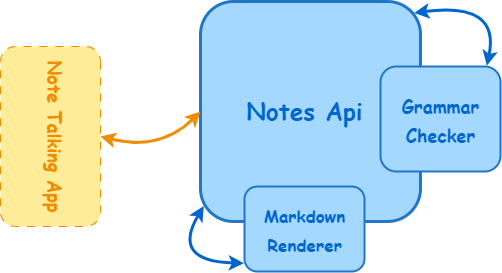

The diagram above was exported from draw.io. Its source (the exported page's mxGraphModel, read from the mxfile embedded in the PNG):
<mxGraphModel dx="1220" dy="639" grid="1" gridSize="10" guides="1" tooltips="1" connect="1" arrows="1" fold="1" page="1" pageScale="1" pageWidth="827" pageHeight="1169" math="0" shadow="0">
  <root>
    <mxCell id="0" />
    <mxCell id="1" parent="0" />
    <mxCell id="U8pJH2kOvcVjsPaNnTDR-1" value="" style="rounded=1;whiteSpace=wrap;html=1;rotation=90;dashed=1;dashPattern=8 8;strokeColor=#F08C00;fillColor=#FFEC99;" vertex="1" parent="1">
      <mxGeometry x="70" y="355" width="180" height="100" as="geometry" />
    </mxCell>
    <mxCell id="U8pJH2kOvcVjsPaNnTDR-2" value="" style="rounded=1;whiteSpace=wrap;html=1;fillColor=#A5D8FF;strokeColor=#2177C5;strokeWidth=3;" vertex="1" parent="1">
      <mxGeometry x="310" y="270" width="220" height="220" as="geometry" />
    </mxCell>
    <mxCell id="U8pJH2kOvcVjsPaNnTDR-3" value="" style="rounded=1;whiteSpace=wrap;html=1;fillColor=#A5D8FF;strokeColor=#2177C5;strokeWidth=2;" vertex="1" parent="1">
      <mxGeometry x="490" y="335" width="120" height="105" as="geometry" />
    </mxCell>
    <mxCell id="U8pJH2kOvcVjsPaNnTDR-4" value="" style="rounded=1;whiteSpace=wrap;html=1;fillColor=#A5D8FF;strokeColor=#2177C5;strokeWidth=2;" vertex="1" parent="1">
      <mxGeometry x="354" y="455" width="120" height="85" as="geometry" />
    </mxCell>
    <mxCell id="U8pJH2kOvcVjsPaNnTDR-8" value="&lt;font style=&quot;font-size: 18px;&quot; face=&quot;Comic Sans MS&quot;&gt;Note Talking App&lt;/font&gt;" style="text;strokeColor=none;fillColor=none;html=1;fontSize=18;fontStyle=1;verticalAlign=middle;align=center;rotation=90;fontColor=#F08C00;" vertex="1" parent="1">
      <mxGeometry x="50" y="385" width="230" height="40" as="geometry" />
    </mxCell>
    <mxCell id="U8pJH2kOvcVjsPaNnTDR-9" value="" style="endArrow=classic;startArrow=classic;html=1;rounded=0;exitX=0.5;exitY=0;exitDx=0;exitDy=0;entryX=0;entryY=0.5;entryDx=0;entryDy=0;fontFamily=Lucida Console;fontColor=#F08C00;strokeColor=#F08C00;curved=1;strokeWidth=3;" edge="1" parent="1" source="U8pJH2kOvcVjsPaNnTDR-1" target="U8pJH2kOvcVjsPaNnTDR-2">
      <mxGeometry width="50" height="50" relative="1" as="geometry">
        <mxPoint x="390" y="620" as="sourcePoint" />
        <mxPoint x="440" y="570" as="targetPoint" />
        <Array as="points">
          <mxPoint x="270" y="420" />
        </Array>
      </mxGeometry>
    </mxCell>
    <mxCell id="U8pJH2kOvcVjsPaNnTDR-10" value="&lt;font face=&quot;Comic Sans MS&quot;&gt;Notes Api&lt;/font&gt;" style="text;strokeColor=none;fillColor=none;html=1;fontSize=24;fontStyle=1;verticalAlign=middle;align=center;fontColor=#0066CC;" vertex="1" parent="1">
      <mxGeometry x="364" y="360" width="100" height="40" as="geometry" />
    </mxCell>
    <mxCell id="U8pJH2kOvcVjsPaNnTDR-14" value="&lt;font style=&quot;font-size: 18px;&quot; face=&quot;Comic Sans MS&quot;&gt;Grammar&lt;br&gt;Checker&lt;/font&gt;" style="text;strokeColor=none;fillColor=none;html=1;fontSize=24;fontStyle=1;verticalAlign=middle;align=center;fontColor=#0066CC;" vertex="1" parent="1">
      <mxGeometry x="500" y="367.5" width="100" height="40" as="geometry" />
    </mxCell>
    <mxCell id="U8pJH2kOvcVjsPaNnTDR-15" value="&lt;font face=&quot;Comic Sans MS&quot; style=&quot;font-size: 17px;&quot;&gt;Markdown&lt;br&gt;Renderer&lt;/font&gt;" style="text;strokeColor=none;fillColor=none;html=1;fontSize=24;fontStyle=1;verticalAlign=middle;align=center;fontColor=#0066CC;" vertex="1" parent="1">
      <mxGeometry x="364" y="477.5" width="100" height="40" as="geometry" />
    </mxCell>
    <mxCell id="U8pJH2kOvcVjsPaNnTDR-16" value="" style="endArrow=classic;startArrow=classic;html=1;rounded=0;strokeWidth=3;strokeColor=#0066CC;curved=1;entryX=0.971;entryY=0.052;entryDx=0;entryDy=0;entryPerimeter=0;exitX=0.886;exitY=-0.008;exitDx=0;exitDy=0;exitPerimeter=0;" edge="1" parent="1" source="U8pJH2kOvcVjsPaNnTDR-3" target="U8pJH2kOvcVjsPaNnTDR-2">
      <mxGeometry width="50" height="50" relative="1" as="geometry">
        <mxPoint x="600" y="330" as="sourcePoint" />
        <mxPoint x="620" y="240" as="targetPoint" />
        <Array as="points">
          <mxPoint x="610" y="270" />
        </Array>
      </mxGeometry>
    </mxCell>
    <mxCell id="U8pJH2kOvcVjsPaNnTDR-17" value="" style="endArrow=classic;startArrow=classic;html=1;rounded=0;strokeWidth=3;strokeColor=#0066CC;curved=1;exitX=-0.004;exitY=0.903;exitDx=0;exitDy=0;exitPerimeter=0;entryX=0.015;entryY=0.93;entryDx=0;entryDy=0;entryPerimeter=0;" edge="1" parent="1" source="U8pJH2kOvcVjsPaNnTDR-4" target="U8pJH2kOvcVjsPaNnTDR-2">
      <mxGeometry width="50" height="50" relative="1" as="geometry">
        <mxPoint x="360" y="510" as="sourcePoint" />
        <mxPoint x="410" y="460" as="targetPoint" />
        <Array as="points">
          <mxPoint x="280" y="530" />
        </Array>
      </mxGeometry>
    </mxCell>
  </root>
</mxGraphModel>